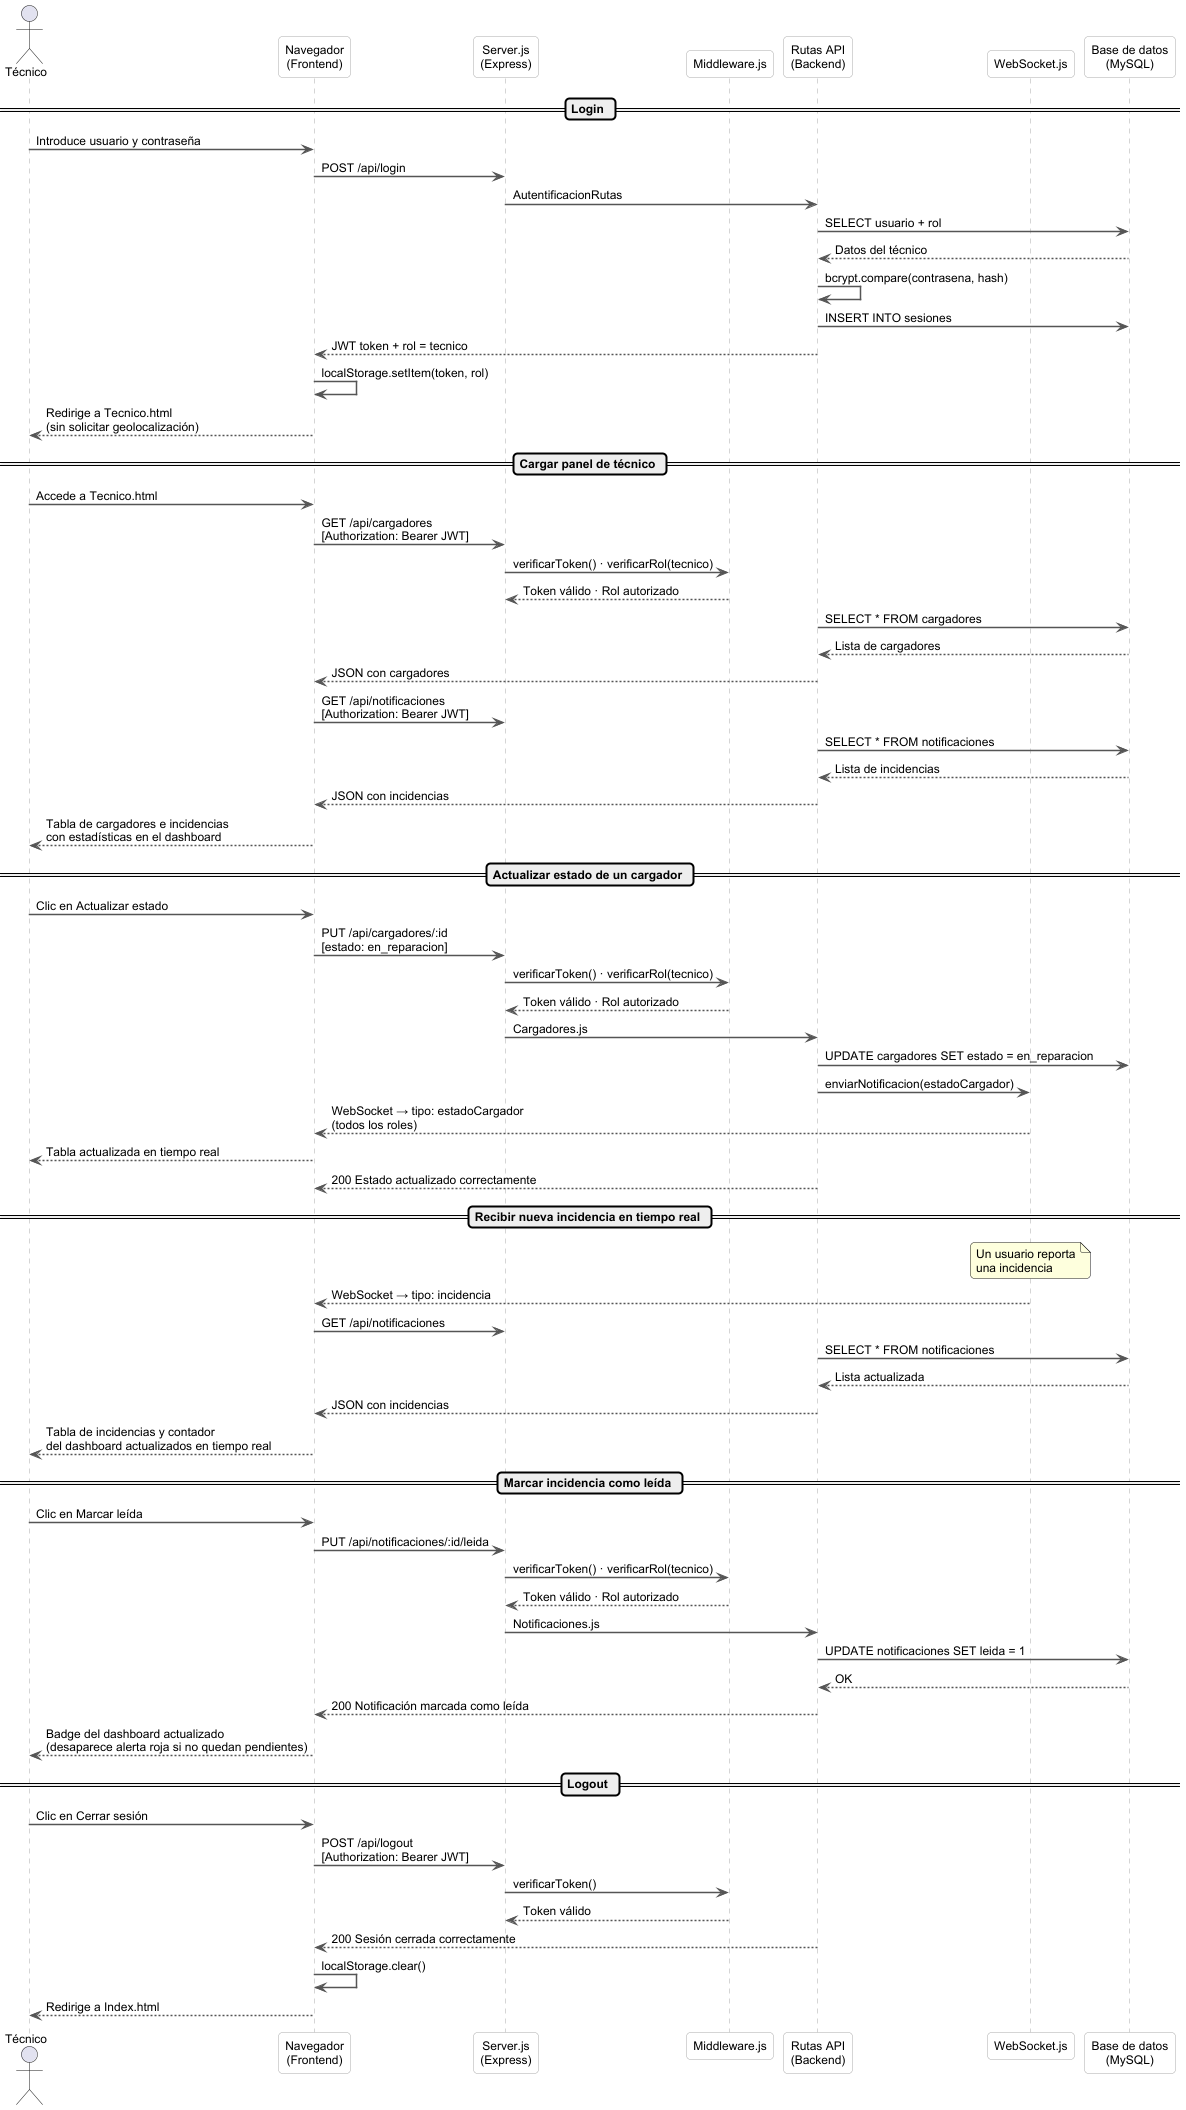

The diagram above was rendered by PlantUML. Its source (embedded in the PNG):
@startuml DiagramaSecuencia — Técnico

skinparam defaultFontName Arial
skinparam defaultFontSize 12
skinparam sequenceArrowThickness 1.5
skinparam RoundCorner 8
skinparam SequenceBoxBorderColor #AAAAAA
skinparam SequenceLifeLineBorderColor #AAAAAA
skinparam SequenceParticipantBorderColor #AAAAAA
skinparam SequenceParticipantBackgroundColor #FFFFFF
skinparam SequenceArrowColor #555555

actor       "Técnico"                as TEC
participant "Navegador\n(Frontend)"  as FE
participant "Server.js\n(Express)"   as SRV
participant "Middleware.js"          as MW
participant "Rutas API\n(Backend)"   as API
participant "WebSocket.js"           as WS
participant "Base de datos\n(MySQL)" as DB

== Login ==

TEC -> FE  : Introduce usuario y contraseña
FE  -> SRV : POST /api/login
SRV -> API : AutentificacionRutas
API -> DB  : SELECT usuario + rol
DB  --> API : Datos del técnico
API -> API : bcrypt.compare(contrasena, hash)
API -> DB  : INSERT INTO sesiones
API --> FE : JWT token + rol = tecnico
FE  -> FE  : localStorage.setItem(token, rol)
FE  --> TEC : Redirige a Tecnico.html\n(sin solicitar geolocalización)

== Cargar panel de técnico ==

TEC -> FE  : Accede a Tecnico.html
FE  -> SRV : GET /api/cargadores\n[Authorization: Bearer JWT]
SRV -> MW  : verificarToken() · verificarRol(tecnico)
MW  --> SRV : Token válido · Rol autorizado
API -> DB  : SELECT * FROM cargadores
DB  --> API : Lista de cargadores
API --> FE : JSON con cargadores
FE  -> SRV : GET /api/notificaciones\n[Authorization: Bearer JWT]
API -> DB  : SELECT * FROM notificaciones
DB  --> API : Lista de incidencias
API --> FE : JSON con incidencias
FE  --> TEC : Tabla de cargadores e incidencias\ncon estadísticas en el dashboard

== Actualizar estado de un cargador ==

TEC -> FE  : Clic en Actualizar estado
FE  -> SRV : PUT /api/cargadores/:id\n[estado: en_reparacion]
SRV -> MW  : verificarToken() · verificarRol(tecnico)
MW  --> SRV : Token válido · Rol autorizado
SRV -> API : Cargadores.js
API -> DB  : UPDATE cargadores SET estado = en_reparacion
API -> WS  : enviarNotificacion(estadoCargador)
WS  --> FE : WebSocket → tipo: estadoCargador\n(todos los roles)
FE  --> TEC : Tabla actualizada en tiempo real
API --> FE : 200 Estado actualizado correctamente

== Recibir nueva incidencia en tiempo real ==

note over WS : Un usuario reporta\nuna incidencia
WS  --> FE : WebSocket → tipo: incidencia
FE  -> SRV : GET /api/notificaciones
API -> DB  : SELECT * FROM notificaciones
DB  --> API : Lista actualizada
API --> FE : JSON con incidencias
FE  --> TEC : Tabla de incidencias y contador\ndel dashboard actualizados en tiempo real

== Marcar incidencia como leída ==

TEC -> FE  : Clic en Marcar leída
FE  -> SRV : PUT /api/notificaciones/:id/leida
SRV -> MW  : verificarToken() · verificarRol(tecnico)
MW  --> SRV : Token válido · Rol autorizado
SRV -> API : Notificaciones.js
API -> DB  : UPDATE notificaciones SET leida = 1
DB  --> API : OK
API --> FE : 200 Notificación marcada como leída
FE  --> TEC : Badge del dashboard actualizado\n(desaparece alerta roja si no quedan pendientes)

== Logout ==

TEC -> FE  : Clic en Cerrar sesión
FE  -> SRV : POST /api/logout\n[Authorization: Bearer JWT]
SRV -> MW  : verificarToken()
MW  --> SRV : Token válido
API --> FE : 200 Sesión cerrada correctamente
FE  -> FE  : localStorage.clear()
FE  --> TEC : Redirige a Index.html

@enduml